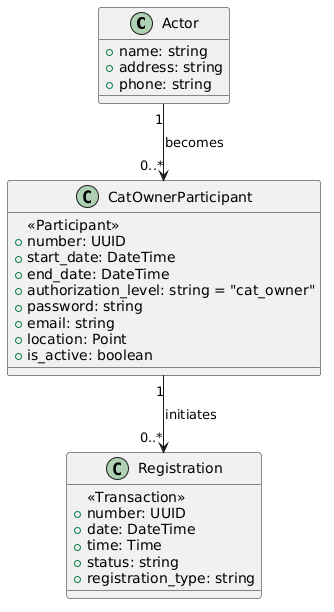

The diagram above was rendered by PlantUML. Its source (embedded in the PNG):
@startuml
class Actor {
        +name: string
        +address: string
        +phone: string
    }

    class CatOwnerParticipant {
        <<Participant>>
        +number: UUID
        +start_date: DateTime
        +end_date: DateTime
        +authorization_level: string = "cat_owner"
        +password: string
        +email: string
        +location: Point
        +is_active: boolean
    }

    class Registration {
        <<Transaction>>
        +number: UUID
        +date: DateTime
        +time: Time
        +status: string
        +registration_type: string
    }

    Actor "1" --> "0..*" CatOwnerParticipant : becomes
    CatOwnerParticipant "1" --> "0..*" Registration : initiates
@enduml